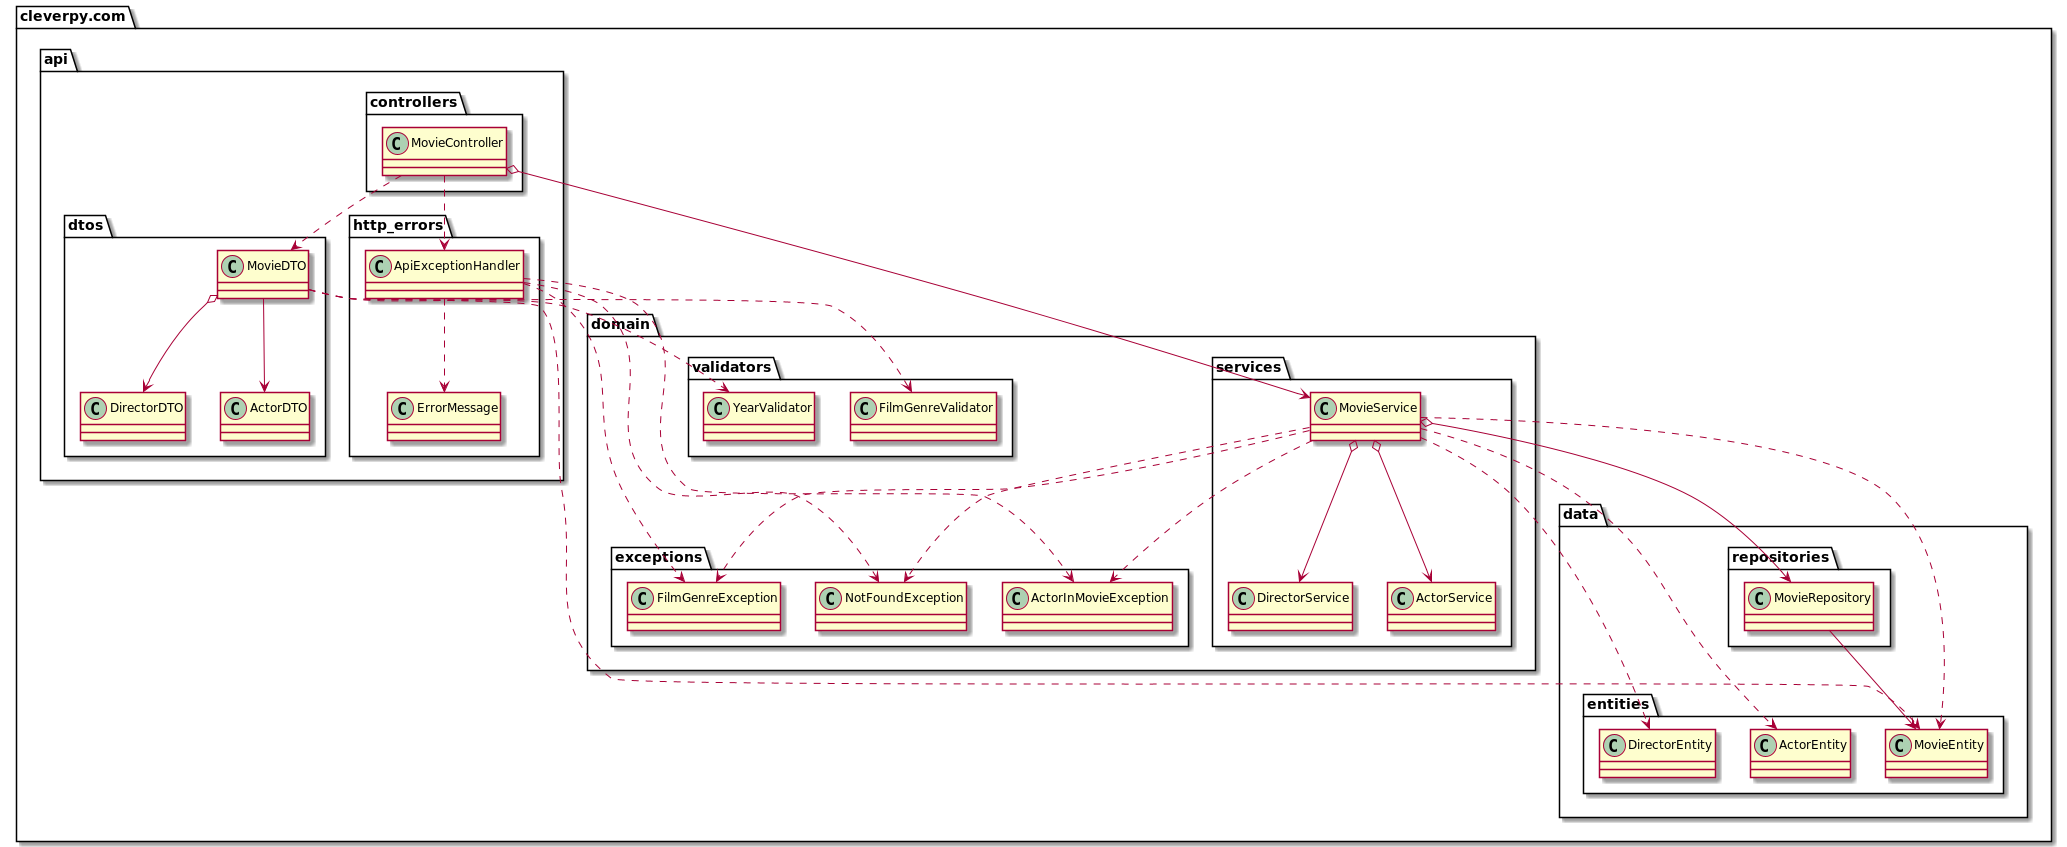

The diagram above was rendered by PlantUML. Its source (embedded in the PNG):
@startuml
package "cleverpy.com"{
    package "api" {
        package "controllers" {
            class MovieController
        }
        package "dtos" {
            class MovieDTO
            class DirectorDTO
            class ActorDTO
        }
        package "http_errors" {
            class ApiExceptionHandler
            class ErrorMessage
        }
    }
    package "domain" {
        package "services" {
            class MovieService
            class DirectorService
            class ActorService
        }
        package "exceptions" {
            class NotFoundException
            class ActorInMovieException
            class FilmGenreException
        }
        package "validators" {
            class FilmGenreValidator
            class YearValidator
        }
    }
    package "data" {
        package "repositories" {
            class MovieRepository
        }
        package "entities" {
            class MovieEntity
            class DirectorEntity
            class ActorEntity
        }
    }
    MovieController o--> MovieService
    MovieController ..> MovieDTO
    MovieController ..> ApiExceptionHandler

    ApiExceptionHandler ..> ErrorMessage
    ApiExceptionHandler ..> ActorInMovieException
    ApiExceptionHandler ..> FilmGenreException
    ApiExceptionHandler ..> NotFoundException

    MovieDTO ..> FilmGenreValidator
    MovieDTO ..> YearValidator
    MovieDTO ..> MovieEntity
    MovieDTO o--> DirectorDTO
    MovieDTO --> ActorDTO

    MovieService o--> MovieRepository
    MovieService o--> DirectorService
    MovieService o--> ActorService
    MovieService ..> NotFoundException
    MovieService ..> ActorInMovieException
    MovieService ..> FilmGenreException
    MovieService ..> MovieEntity
    MovieService ..> ActorEntity
    MovieService ..> DirectorEntity

    MovieRepository --> MovieEntity
}

@enduml